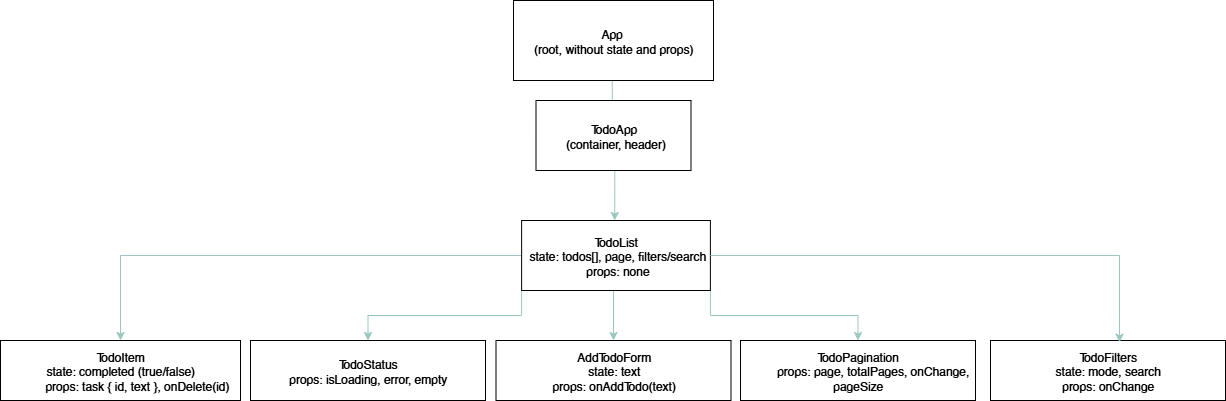

The diagram above was exported from draw.io. Its source (the exported page's mxGraphModel, read from the mxfile embedded in the PNG):
<mxGraphModel dx="1303" dy="703" grid="1" gridSize="10" guides="1" tooltips="1" connect="1" arrows="1" fold="1" page="1" pageScale="1" pageWidth="827" pageHeight="1169" math="0" shadow="0">
  <root>
    <mxCell id="0" />
    <mxCell id="1" parent="0" />
    <mxCell id="xjFt-1dHzDAAdfUvPLW9-9" style="edgeStyle=orthogonalEdgeStyle;rounded=0;orthogonalLoop=1;jettySize=auto;html=1;entryX=0.5;entryY=0;entryDx=0;entryDy=0;strokeColor=#9AC7BF;" parent="1" edge="1">
      <mxGeometry relative="1" as="geometry">
        <mxPoint x="811.75" y="160" as="sourcePoint" />
        <mxPoint x="814.25" y="310" as="targetPoint" />
        <Array as="points">
          <mxPoint x="812" y="260" />
          <mxPoint x="814" y="260" />
        </Array>
      </mxGeometry>
    </mxCell>
    <mxCell id="xjFt-1dHzDAAdfUvPLW9-1" value="App&amp;nbsp;&lt;div&gt;(root, without state and props)&lt;/div&gt;" style="rounded=0;whiteSpace=wrap;html=1;" parent="1" vertex="1">
      <mxGeometry x="713" y="90" width="200" height="80" as="geometry" />
    </mxCell>
    <mxCell id="xjFt-1dHzDAAdfUvPLW9-10" style="edgeStyle=orthogonalEdgeStyle;rounded=0;orthogonalLoop=1;jettySize=auto;html=1;strokeColor=#9AC7BF;" parent="1" source="xjFt-1dHzDAAdfUvPLW9-2" target="xjFt-1dHzDAAdfUvPLW9-6" edge="1">
      <mxGeometry relative="1" as="geometry">
        <Array as="points">
          <mxPoint x="813" y="420" />
          <mxPoint x="813" y="420" />
        </Array>
      </mxGeometry>
    </mxCell>
    <mxCell id="xjFt-1dHzDAAdfUvPLW9-11" style="edgeStyle=orthogonalEdgeStyle;rounded=0;orthogonalLoop=1;jettySize=auto;html=1;strokeColor=#9AC7BF;" parent="1" source="xjFt-1dHzDAAdfUvPLW9-2" target="xjFt-1dHzDAAdfUvPLW9-7" edge="1">
      <mxGeometry relative="1" as="geometry" />
    </mxCell>
    <mxCell id="3O7Au1wh65Rg8Z4FHlKE-12" style="edgeStyle=orthogonalEdgeStyle;rounded=0;orthogonalLoop=1;jettySize=auto;html=1;exitX=1;exitY=1;exitDx=0;exitDy=0;strokeColor=#9AC7BF;" edge="1" parent="1" source="xjFt-1dHzDAAdfUvPLW9-2" target="3O7Au1wh65Rg8Z4FHlKE-6">
      <mxGeometry relative="1" as="geometry" />
    </mxCell>
    <mxCell id="3O7Au1wh65Rg8Z4FHlKE-13" style="edgeStyle=orthogonalEdgeStyle;rounded=0;orthogonalLoop=1;jettySize=auto;html=1;exitX=0;exitY=1;exitDx=0;exitDy=0;entryX=0.5;entryY=0;entryDx=0;entryDy=0;strokeColor=#9AC7BF;" edge="1" parent="1" source="xjFt-1dHzDAAdfUvPLW9-2" target="3O7Au1wh65Rg8Z4FHlKE-5">
      <mxGeometry relative="1" as="geometry" />
    </mxCell>
    <mxCell id="xjFt-1dHzDAAdfUvPLW9-2" value="&lt;div&gt;TodoList&lt;/div&gt;&lt;div&gt;&amp;nbsp;state: todos[], page, filters/search&lt;/div&gt;&lt;div&gt;&amp;nbsp;props: none&lt;/div&gt;" style="rounded=0;whiteSpace=wrap;html=1;" parent="1" vertex="1">
      <mxGeometry x="721.13" y="310" width="188.75" height="70" as="geometry" />
    </mxCell>
    <mxCell id="xjFt-1dHzDAAdfUvPLW9-6" value="&lt;div&gt;AddTodoForm&lt;/div&gt;&lt;div&gt;state: text&lt;/div&gt;&lt;div&gt;&lt;span style=&quot;background-color: transparent; color: light-dark(rgb(0, 0, 0), rgb(255, 255, 255));&quot;&gt;props: onAddTodo(text)&lt;/span&gt;&lt;/div&gt;" style="rounded=0;whiteSpace=wrap;html=1;" parent="1" vertex="1">
      <mxGeometry x="695.5" y="430" width="235" height="60" as="geometry" />
    </mxCell>
    <mxCell id="xjFt-1dHzDAAdfUvPLW9-7" value="TodoItem&lt;div&gt;&lt;div&gt;state: completed (true/false)&lt;/div&gt;&lt;div&gt;&amp;nbsp; &amp;nbsp; &amp;nbsp; &amp;nbsp; &amp;nbsp; props: task { id, text }, onDelete(id)&lt;/div&gt;&lt;/div&gt;" style="rounded=0;whiteSpace=wrap;html=1;" parent="1" vertex="1">
      <mxGeometry x="200" y="430" width="240" height="60" as="geometry" />
    </mxCell>
    <mxCell id="3O7Au1wh65Rg8Z4FHlKE-1" value="TodoApp&lt;br&gt;&amp;nbsp;(container, header)" style="rounded=0;whiteSpace=wrap;html=1;" vertex="1" parent="1">
      <mxGeometry x="735.5" y="190" width="155" height="70" as="geometry" />
    </mxCell>
    <mxCell id="3O7Au1wh65Rg8Z4FHlKE-2" value="&lt;div&gt;TodoFilters&lt;/div&gt;&lt;div&gt;&lt;span style=&quot;background-color: transparent; color: light-dark(rgb(0, 0, 0), rgb(255, 255, 255));&quot;&gt;state: mode, search&lt;/span&gt;&lt;/div&gt;&lt;div&gt;&lt;span style=&quot;background-color: transparent; color: light-dark(rgb(0, 0, 0), rgb(255, 255, 255));&quot;&gt;props: onChange&lt;/span&gt;&lt;/div&gt;" style="rounded=0;whiteSpace=wrap;html=1;" vertex="1" parent="1">
      <mxGeometry x="1190" y="430" width="235" height="60" as="geometry" />
    </mxCell>
    <mxCell id="3O7Au1wh65Rg8Z4FHlKE-5" value="&lt;div&gt;TodoStatus&lt;/div&gt;&lt;div&gt;&lt;span style=&quot;background-color: transparent; color: light-dark(rgb(0, 0, 0), rgb(255, 255, 255));&quot;&gt;props: isLoading, error, empty&lt;/span&gt;&lt;/div&gt;" style="rounded=0;whiteSpace=wrap;html=1;" vertex="1" parent="1">
      <mxGeometry x="450" y="430" width="235" height="60" as="geometry" />
    </mxCell>
    <mxCell id="3O7Au1wh65Rg8Z4FHlKE-6" value="&lt;div&gt;TodoPagination&lt;/div&gt;&lt;div&gt;&amp;nbsp; &amp;nbsp; &amp;nbsp; &amp;nbsp; &amp;nbsp;props: page, totalPages, onChange, pageSize&lt;/div&gt;" style="rounded=0;whiteSpace=wrap;html=1;" vertex="1" parent="1">
      <mxGeometry x="940" y="430" width="235" height="60" as="geometry" />
    </mxCell>
    <mxCell id="3O7Au1wh65Rg8Z4FHlKE-11" style="edgeStyle=orthogonalEdgeStyle;rounded=0;orthogonalLoop=1;jettySize=auto;html=1;entryX=0.549;entryY=0.029;entryDx=0;entryDy=0;entryPerimeter=0;strokeColor=#9AC7BF;" edge="1" parent="1" source="xjFt-1dHzDAAdfUvPLW9-2" target="3O7Au1wh65Rg8Z4FHlKE-2">
      <mxGeometry relative="1" as="geometry" />
    </mxCell>
  </root>
</mxGraphModel>